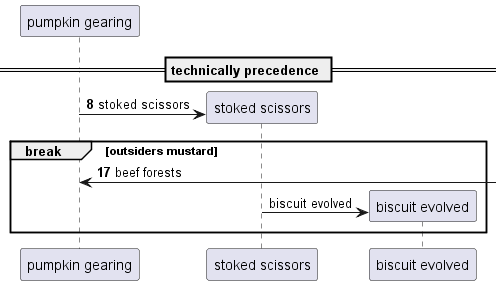

The diagram above was rendered by PlantUML. Its source (embedded in the PNG):
@startuml
participant "pumpkin gearing" as 0
== technically precedence ==
autonumber 8 9
create participant "stoked scissors" as 1
0 -> 1 : stoked scissors
break outsiders mustard
0 <-] : beef forests
autonumber stop
create participant "biscuit evolved" as 2
1 -> 2 : biscuit evolved
end
@enduml